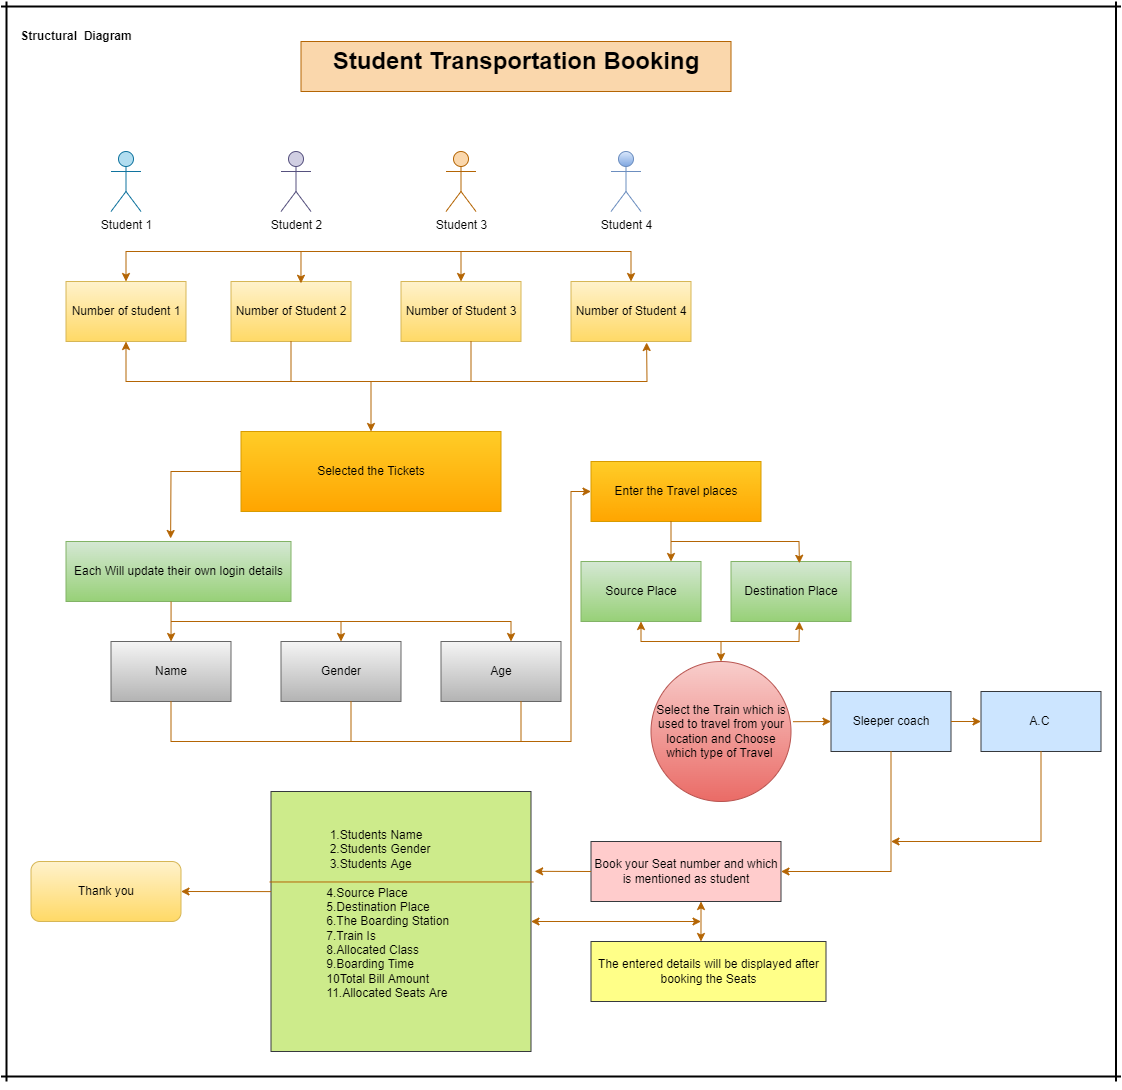

The diagram above was exported from draw.io. Its source (the exported page's mxGraphModel, read from the mxfile embedded in the PNG):
<mxGraphModel dx="2777.5" dy="480" grid="1" gridSize="10" guides="1" tooltips="1" connect="1" arrows="1" fold="1" page="1" pageScale="1.5" pageWidth="1169" pageHeight="826" background="none" math="0" shadow="0">
  <root>
    <mxCell id="0" style=";html=1;" />
    <mxCell id="1" style=";html=1;" parent="0" />
    <mxCell id="eYC-V4G4fa51V15YgVEB-101" value="&lt;h1&gt;Student Transportation Booking&lt;/h1&gt;" style="text;html=1;strokeColor=#b46504;fillColor=#fad7ac;spacing=5;spacingTop=-20;whiteSpace=wrap;overflow=hidden;rounded=0;fontSize=12;align=center;" vertex="1" parent="1">
      <mxGeometry x="300" y="120" width="430" height="50" as="geometry" />
    </mxCell>
    <mxCell id="eYC-V4G4fa51V15YgVEB-106" value="Student 1" style="shape=umlActor;verticalLabelPosition=bottom;verticalAlign=top;html=1;outlineConnect=0;fillColor=#b1ddf0;strokeColor=#10739e;" vertex="1" parent="1">
      <mxGeometry x="110" y="230" width="30" height="60" as="geometry" />
    </mxCell>
    <mxCell id="eYC-V4G4fa51V15YgVEB-107" value="Student 2" style="shape=umlActor;verticalLabelPosition=bottom;verticalAlign=top;html=1;outlineConnect=0;fillColor=#d0cee2;strokeColor=#56517e;" vertex="1" parent="1">
      <mxGeometry x="280" y="230" width="30" height="60" as="geometry" />
    </mxCell>
    <mxCell id="eYC-V4G4fa51V15YgVEB-108" value="Student 3" style="shape=umlActor;verticalLabelPosition=bottom;verticalAlign=top;html=1;outlineConnect=0;fillColor=#fad7ac;strokeColor=#b46504;" vertex="1" parent="1">
      <mxGeometry x="445" y="230" width="30" height="60" as="geometry" />
    </mxCell>
    <mxCell id="eYC-V4G4fa51V15YgVEB-109" value="Student 4" style="shape=umlActor;verticalLabelPosition=bottom;verticalAlign=top;html=1;outlineConnect=0;fillColor=#dae8fc;strokeColor=#6c8ebf;gradientColor=#7ea6e0;" vertex="1" parent="1">
      <mxGeometry x="610" y="230" width="30" height="60" as="geometry" />
    </mxCell>
    <mxCell id="eYC-V4G4fa51V15YgVEB-112" value="Number of student 1" style="rounded=0;whiteSpace=wrap;html=1;fillColor=#fff2cc;strokeColor=#d6b656;gradientColor=#ffd966;" vertex="1" parent="1">
      <mxGeometry x="65" y="360" width="120" height="60" as="geometry" />
    </mxCell>
    <mxCell id="eYC-V4G4fa51V15YgVEB-113" value="Number of Student 2" style="rounded=0;whiteSpace=wrap;html=1;fillColor=#fff2cc;strokeColor=#d6b656;gradientColor=#ffd966;" vertex="1" parent="1">
      <mxGeometry x="230" y="360" width="120" height="60" as="geometry" />
    </mxCell>
    <mxCell id="eYC-V4G4fa51V15YgVEB-115" value="&lt;span&gt;Number of Student 3&lt;/span&gt;" style="rounded=0;whiteSpace=wrap;html=1;fillColor=#fff2cc;strokeColor=#d6b656;gradientColor=#ffd966;" vertex="1" parent="1">
      <mxGeometry x="400" y="360" width="120" height="60" as="geometry" />
    </mxCell>
    <mxCell id="eYC-V4G4fa51V15YgVEB-116" value="&lt;span&gt;Number of Student 4&lt;/span&gt;" style="rounded=0;whiteSpace=wrap;html=1;fillColor=#fff2cc;strokeColor=#d6b656;gradientColor=#ffd966;" vertex="1" parent="1">
      <mxGeometry x="570" y="360" width="120" height="60" as="geometry" />
    </mxCell>
    <mxCell id="eYC-V4G4fa51V15YgVEB-118" value="" style="endArrow=classic;startArrow=classic;html=1;rounded=0;exitX=0.5;exitY=0;exitDx=0;exitDy=0;entryX=0.5;entryY=0;entryDx=0;entryDy=0;fillColor=#fad7ac;strokeColor=#b46504;" edge="1" parent="1" source="eYC-V4G4fa51V15YgVEB-112" target="eYC-V4G4fa51V15YgVEB-116">
      <mxGeometry width="50" height="50" relative="1" as="geometry">
        <mxPoint x="260" y="370" as="sourcePoint" />
        <mxPoint x="310" y="320" as="targetPoint" />
        <Array as="points">
          <mxPoint x="125" y="330" />
          <mxPoint x="630" y="330" />
        </Array>
      </mxGeometry>
    </mxCell>
    <mxCell id="eYC-V4G4fa51V15YgVEB-119" value="" style="endArrow=classic;html=1;rounded=0;entryX=0.583;entryY=0.03;entryDx=0;entryDy=0;entryPerimeter=0;fillColor=#fad7ac;strokeColor=#b46504;" edge="1" parent="1" target="eYC-V4G4fa51V15YgVEB-113">
      <mxGeometry width="50" height="50" relative="1" as="geometry">
        <mxPoint x="300" y="330" as="sourcePoint" />
        <mxPoint x="340" y="330" as="targetPoint" />
      </mxGeometry>
    </mxCell>
    <mxCell id="eYC-V4G4fa51V15YgVEB-120" value="" style="endArrow=classic;html=1;rounded=0;entryX=0.5;entryY=0;entryDx=0;entryDy=0;fillColor=#fad7ac;strokeColor=#b46504;" edge="1" parent="1" target="eYC-V4G4fa51V15YgVEB-115">
      <mxGeometry width="50" height="50" relative="1" as="geometry">
        <mxPoint x="460" y="330" as="sourcePoint" />
        <mxPoint x="510" y="330" as="targetPoint" />
      </mxGeometry>
    </mxCell>
    <mxCell id="eYC-V4G4fa51V15YgVEB-121" value="" style="endArrow=classic;startArrow=classic;html=1;rounded=0;exitX=0.5;exitY=1;exitDx=0;exitDy=0;entryX=0.63;entryY=1.017;entryDx=0;entryDy=0;entryPerimeter=0;fillColor=#fad7ac;strokeColor=#b46504;" edge="1" parent="1" source="eYC-V4G4fa51V15YgVEB-112" target="eYC-V4G4fa51V15YgVEB-116">
      <mxGeometry width="50" height="50" relative="1" as="geometry">
        <mxPoint x="350" y="530" as="sourcePoint" />
        <mxPoint x="400" y="480" as="targetPoint" />
        <Array as="points">
          <mxPoint x="125" y="460" />
          <mxPoint x="646" y="460" />
        </Array>
      </mxGeometry>
    </mxCell>
    <mxCell id="eYC-V4G4fa51V15YgVEB-123" value="" style="endArrow=none;html=1;rounded=0;entryX=0.5;entryY=1;entryDx=0;entryDy=0;fillColor=#fad7ac;strokeColor=#b46504;" edge="1" parent="1" target="eYC-V4G4fa51V15YgVEB-113">
      <mxGeometry width="50" height="50" relative="1" as="geometry">
        <mxPoint x="290" y="460" as="sourcePoint" />
        <mxPoint x="330" y="410" as="targetPoint" />
      </mxGeometry>
    </mxCell>
    <mxCell id="eYC-V4G4fa51V15YgVEB-124" value="" style="endArrow=none;html=1;rounded=0;fillColor=#fad7ac;strokeColor=#b46504;" edge="1" parent="1">
      <mxGeometry width="50" height="50" relative="1" as="geometry">
        <mxPoint x="470" y="460" as="sourcePoint" />
        <mxPoint x="470" y="420" as="targetPoint" />
      </mxGeometry>
    </mxCell>
    <mxCell id="eYC-V4G4fa51V15YgVEB-126" value="Selected the Tickets" style="rounded=0;whiteSpace=wrap;html=1;fillColor=#ffcd28;strokeColor=#d79b00;gradientColor=#ffa500;" vertex="1" parent="1">
      <mxGeometry x="240" y="510" width="260" height="80" as="geometry" />
    </mxCell>
    <mxCell id="eYC-V4G4fa51V15YgVEB-127" value="" style="endArrow=classic;html=1;rounded=0;entryX=0.5;entryY=0;entryDx=0;entryDy=0;fillColor=#fad7ac;strokeColor=#b46504;" edge="1" parent="1" target="eYC-V4G4fa51V15YgVEB-126">
      <mxGeometry width="50" height="50" relative="1" as="geometry">
        <mxPoint x="370" y="460" as="sourcePoint" />
        <mxPoint x="410" y="470" as="targetPoint" />
      </mxGeometry>
    </mxCell>
    <mxCell id="eYC-V4G4fa51V15YgVEB-128" value="Each Will update their own login details" style="rounded=0;whiteSpace=wrap;html=1;fillColor=#d5e8d4;strokeColor=#82b366;gradientColor=#97d077;" vertex="1" parent="1">
      <mxGeometry x="65" y="620" width="225" height="60" as="geometry" />
    </mxCell>
    <mxCell id="eYC-V4G4fa51V15YgVEB-129" value="Destination Place" style="rounded=0;whiteSpace=wrap;html=1;fillColor=#d5e8d4;strokeColor=#82b366;gradientColor=#97d077;" vertex="1" parent="1">
      <mxGeometry x="730" y="640" width="120" height="60" as="geometry" />
    </mxCell>
    <mxCell id="eYC-V4G4fa51V15YgVEB-130" value="Enter the Travel places" style="rounded=0;whiteSpace=wrap;html=1;fillColor=#ffcd28;strokeColor=#d79b00;gradientColor=#ffa500;" vertex="1" parent="1">
      <mxGeometry x="590" y="540" width="170" height="60" as="geometry" />
    </mxCell>
    <mxCell id="eYC-V4G4fa51V15YgVEB-131" value="Age" style="rounded=0;whiteSpace=wrap;html=1;fillColor=#f5f5f5;strokeColor=#666666;gradientColor=#b3b3b3;" vertex="1" parent="1">
      <mxGeometry x="440" y="720" width="120" height="60" as="geometry" />
    </mxCell>
    <mxCell id="eYC-V4G4fa51V15YgVEB-132" value="Gender" style="rounded=0;whiteSpace=wrap;html=1;fillColor=#f5f5f5;strokeColor=#666666;gradientColor=#b3b3b3;" vertex="1" parent="1">
      <mxGeometry x="280" y="720" width="120" height="60" as="geometry" />
    </mxCell>
    <mxCell id="eYC-V4G4fa51V15YgVEB-133" value="Name" style="rounded=0;whiteSpace=wrap;html=1;fillColor=#f5f5f5;strokeColor=#666666;gradientColor=#b3b3b3;" vertex="1" parent="1">
      <mxGeometry x="110" y="720" width="120" height="60" as="geometry" />
    </mxCell>
    <mxCell id="eYC-V4G4fa51V15YgVEB-134" value="" style="endArrow=classic;html=1;rounded=0;exitX=0;exitY=0.5;exitDx=0;exitDy=0;entryX=0.465;entryY=-0.05;entryDx=0;entryDy=0;entryPerimeter=0;fillColor=#fad7ac;strokeColor=#b46504;" edge="1" parent="1" source="eYC-V4G4fa51V15YgVEB-126" target="eYC-V4G4fa51V15YgVEB-128">
      <mxGeometry width="50" height="50" relative="1" as="geometry">
        <mxPoint x="480" y="510" as="sourcePoint" />
        <mxPoint x="530" y="460" as="targetPoint" />
        <Array as="points">
          <mxPoint x="170" y="550" />
        </Array>
      </mxGeometry>
    </mxCell>
    <mxCell id="eYC-V4G4fa51V15YgVEB-135" value="" style="endArrow=classic;html=1;rounded=0;exitX=0.467;exitY=1;exitDx=0;exitDy=0;exitPerimeter=0;fillColor=#fad7ac;strokeColor=#b46504;" edge="1" parent="1" source="eYC-V4G4fa51V15YgVEB-128" target="eYC-V4G4fa51V15YgVEB-133">
      <mxGeometry width="50" height="50" relative="1" as="geometry">
        <mxPoint x="160" y="720" as="sourcePoint" />
        <mxPoint x="210" y="670" as="targetPoint" />
      </mxGeometry>
    </mxCell>
    <mxCell id="eYC-V4G4fa51V15YgVEB-136" value="" style="endArrow=classic;html=1;rounded=0;fillColor=#fad7ac;strokeColor=#b46504;" edge="1" parent="1">
      <mxGeometry width="50" height="50" relative="1" as="geometry">
        <mxPoint x="170" y="700" as="sourcePoint" />
        <mxPoint x="510" y="720" as="targetPoint" />
        <Array as="points">
          <mxPoint x="510" y="700" />
        </Array>
      </mxGeometry>
    </mxCell>
    <mxCell id="eYC-V4G4fa51V15YgVEB-137" value="" style="endArrow=classic;html=1;rounded=0;entryX=0.5;entryY=0;entryDx=0;entryDy=0;fillColor=#fad7ac;strokeColor=#b46504;" edge="1" parent="1" target="eYC-V4G4fa51V15YgVEB-132">
      <mxGeometry width="50" height="50" relative="1" as="geometry">
        <mxPoint x="340" y="700" as="sourcePoint" />
        <mxPoint x="530" y="560" as="targetPoint" />
      </mxGeometry>
    </mxCell>
    <mxCell id="eYC-V4G4fa51V15YgVEB-138" value="" style="endArrow=classic;html=1;rounded=0;exitX=0.5;exitY=1;exitDx=0;exitDy=0;entryX=0;entryY=0.5;entryDx=0;entryDy=0;fillColor=#fad7ac;strokeColor=#b46504;" edge="1" parent="1" source="eYC-V4G4fa51V15YgVEB-133" target="eYC-V4G4fa51V15YgVEB-130">
      <mxGeometry width="50" height="50" relative="1" as="geometry">
        <mxPoint x="590" y="590" as="sourcePoint" />
        <mxPoint x="640" y="540" as="targetPoint" />
        <Array as="points">
          <mxPoint x="170" y="820" />
          <mxPoint x="570" y="820" />
          <mxPoint x="570" y="570" />
        </Array>
      </mxGeometry>
    </mxCell>
    <mxCell id="eYC-V4G4fa51V15YgVEB-139" value="Source Place" style="rounded=0;whiteSpace=wrap;html=1;fillColor=#d5e8d4;strokeColor=#82b366;gradientColor=#97d077;" vertex="1" parent="1">
      <mxGeometry x="580" y="640" width="120" height="60" as="geometry" />
    </mxCell>
    <mxCell id="eYC-V4G4fa51V15YgVEB-140" value="" style="endArrow=classic;html=1;rounded=0;entryX=0.75;entryY=0;entryDx=0;entryDy=0;fillColor=#fad7ac;strokeColor=#b46504;" edge="1" parent="1" target="eYC-V4G4fa51V15YgVEB-139">
      <mxGeometry width="50" height="50" relative="1" as="geometry">
        <mxPoint x="670" y="600" as="sourcePoint" />
        <mxPoint x="675" y="650" as="targetPoint" />
      </mxGeometry>
    </mxCell>
    <mxCell id="eYC-V4G4fa51V15YgVEB-142" value="" style="endArrow=classic;html=1;rounded=0;entryX=0.57;entryY=0.03;entryDx=0;entryDy=0;entryPerimeter=0;fillColor=#fad7ac;strokeColor=#b46504;" edge="1" parent="1" target="eYC-V4G4fa51V15YgVEB-129">
      <mxGeometry width="50" height="50" relative="1" as="geometry">
        <mxPoint x="670" y="620" as="sourcePoint" />
        <mxPoint x="780" y="600" as="targetPoint" />
        <Array as="points">
          <mxPoint x="798" y="620" />
        </Array>
      </mxGeometry>
    </mxCell>
    <mxCell id="eYC-V4G4fa51V15YgVEB-143" value="" style="endArrow=none;html=1;rounded=0;fillColor=#fad7ac;strokeColor=#b46504;" edge="1" parent="1">
      <mxGeometry width="50" height="50" relative="1" as="geometry">
        <mxPoint x="350" y="820" as="sourcePoint" />
        <mxPoint x="350" y="780" as="targetPoint" />
      </mxGeometry>
    </mxCell>
    <mxCell id="eYC-V4G4fa51V15YgVEB-144" value="" style="endArrow=none;html=1;rounded=0;fillColor=#fad7ac;strokeColor=#b46504;" edge="1" parent="1">
      <mxGeometry width="50" height="50" relative="1" as="geometry">
        <mxPoint x="520" y="820" as="sourcePoint" />
        <mxPoint x="520" y="780" as="targetPoint" />
      </mxGeometry>
    </mxCell>
    <mxCell id="eYC-V4G4fa51V15YgVEB-145" value="Select the Train which is used to travel from your location and Choose which type of Travel&amp;nbsp;" style="ellipse;whiteSpace=wrap;html=1;aspect=fixed;fillColor=#f8cecc;strokeColor=#b85450;gradientColor=#ea6b66;" vertex="1" parent="1">
      <mxGeometry x="650" y="740" width="140" height="140" as="geometry" />
    </mxCell>
    <mxCell id="eYC-V4G4fa51V15YgVEB-146" value="" style="endArrow=classic;startArrow=classic;html=1;rounded=0;exitX=0.5;exitY=1;exitDx=0;exitDy=0;entryX=0.57;entryY=1.003;entryDx=0;entryDy=0;entryPerimeter=0;fillColor=#fad7ac;strokeColor=#b46504;" edge="1" parent="1" source="eYC-V4G4fa51V15YgVEB-139" target="eYC-V4G4fa51V15YgVEB-129">
      <mxGeometry width="50" height="50" relative="1" as="geometry">
        <mxPoint x="630" y="760" as="sourcePoint" />
        <mxPoint x="680" y="710" as="targetPoint" />
        <Array as="points">
          <mxPoint x="640" y="720" />
          <mxPoint x="798" y="720" />
        </Array>
      </mxGeometry>
    </mxCell>
    <mxCell id="eYC-V4G4fa51V15YgVEB-147" value="" style="endArrow=classic;html=1;rounded=0;entryX=0.5;entryY=0;entryDx=0;entryDy=0;fillColor=#fad7ac;strokeColor=#b46504;" edge="1" parent="1" target="eYC-V4G4fa51V15YgVEB-145">
      <mxGeometry width="50" height="50" relative="1" as="geometry">
        <mxPoint x="720" y="720" as="sourcePoint" />
        <mxPoint x="770" y="720" as="targetPoint" />
      </mxGeometry>
    </mxCell>
    <mxCell id="eYC-V4G4fa51V15YgVEB-148" value="Sleeper coach" style="rounded=0;whiteSpace=wrap;html=1;fillColor=#cce5ff;strokeColor=#36393d;" vertex="1" parent="1">
      <mxGeometry x="830" y="770" width="120" height="60" as="geometry" />
    </mxCell>
    <mxCell id="eYC-V4G4fa51V15YgVEB-149" value="A.C&amp;nbsp;" style="rounded=0;whiteSpace=wrap;html=1;fillColor=#cce5ff;strokeColor=#36393d;" vertex="1" parent="1">
      <mxGeometry x="980" y="770" width="120" height="60" as="geometry" />
    </mxCell>
    <mxCell id="eYC-V4G4fa51V15YgVEB-150" value="" style="endArrow=classic;html=1;rounded=0;exitX=1.014;exitY=0.43;exitDx=0;exitDy=0;exitPerimeter=0;entryX=0;entryY=0.5;entryDx=0;entryDy=0;fillColor=#fad7ac;strokeColor=#b46504;" edge="1" parent="1" source="eYC-V4G4fa51V15YgVEB-145" target="eYC-V4G4fa51V15YgVEB-148">
      <mxGeometry width="50" height="50" relative="1" as="geometry">
        <mxPoint x="790" y="830" as="sourcePoint" />
        <mxPoint x="840" y="780" as="targetPoint" />
      </mxGeometry>
    </mxCell>
    <mxCell id="eYC-V4G4fa51V15YgVEB-151" value="" style="endArrow=classic;html=1;rounded=0;exitX=1;exitY=0.5;exitDx=0;exitDy=0;entryX=0;entryY=0.5;entryDx=0;entryDy=0;fillColor=#fad7ac;strokeColor=#b46504;" edge="1" parent="1" source="eYC-V4G4fa51V15YgVEB-148" target="eYC-V4G4fa51V15YgVEB-149">
      <mxGeometry width="50" height="50" relative="1" as="geometry">
        <mxPoint x="950" y="840" as="sourcePoint" />
        <mxPoint x="1000" y="790" as="targetPoint" />
      </mxGeometry>
    </mxCell>
    <mxCell id="eYC-V4G4fa51V15YgVEB-152" style="edgeStyle=orthogonalEdgeStyle;rounded=0;orthogonalLoop=1;jettySize=auto;html=1;exitX=0.5;exitY=1;exitDx=0;exitDy=0;exitPerimeter=0;" edge="1" parent="1">
      <mxGeometry relative="1" as="geometry">
        <mxPoint x="545" y="1160" as="sourcePoint" />
        <mxPoint x="545" y="1160" as="targetPoint" />
      </mxGeometry>
    </mxCell>
    <mxCell id="eYC-V4G4fa51V15YgVEB-154" value="Book your Seat number and which is mentioned as student" style="rounded=0;whiteSpace=wrap;html=1;fillColor=#ffcccc;strokeColor=#36393d;" vertex="1" parent="1">
      <mxGeometry x="590" y="920" width="190" height="60" as="geometry" />
    </mxCell>
    <mxCell id="eYC-V4G4fa51V15YgVEB-156" value="" style="endArrow=classic;html=1;rounded=0;exitX=0.5;exitY=1;exitDx=0;exitDy=0;entryX=1;entryY=0.5;entryDx=0;entryDy=0;fillColor=#fad7ac;strokeColor=#b46504;" edge="1" parent="1" source="eYC-V4G4fa51V15YgVEB-148" target="eYC-V4G4fa51V15YgVEB-154">
      <mxGeometry width="50" height="50" relative="1" as="geometry">
        <mxPoint x="890" y="890" as="sourcePoint" />
        <mxPoint x="940" y="840" as="targetPoint" />
        <Array as="points">
          <mxPoint x="890" y="950" />
        </Array>
      </mxGeometry>
    </mxCell>
    <mxCell id="eYC-V4G4fa51V15YgVEB-157" value="" style="endArrow=classic;html=1;rounded=0;exitX=0.5;exitY=1;exitDx=0;exitDy=0;fillColor=#fad7ac;strokeColor=#b46504;" edge="1" parent="1" source="eYC-V4G4fa51V15YgVEB-149">
      <mxGeometry width="50" height="50" relative="1" as="geometry">
        <mxPoint x="1020" y="880" as="sourcePoint" />
        <mxPoint x="890" y="920" as="targetPoint" />
        <Array as="points">
          <mxPoint x="1040" y="920" />
        </Array>
      </mxGeometry>
    </mxCell>
    <mxCell id="eYC-V4G4fa51V15YgVEB-158" value="&lt;div&gt;&amp;nbsp; &amp;nbsp; &amp;nbsp; &amp;nbsp; &amp;nbsp; &amp;nbsp; &amp;nbsp; &amp;nbsp; &amp;nbsp;1.Students Name&lt;/div&gt;&lt;div&gt;&amp;nbsp; &amp;nbsp; &amp;nbsp; &amp;nbsp; &amp;nbsp; &amp;nbsp; &amp;nbsp; &amp;nbsp; &amp;nbsp;2.Students Gender&lt;/div&gt;&lt;div&gt;&amp;nbsp; &amp;nbsp; &amp;nbsp; &amp;nbsp; &amp;nbsp; &amp;nbsp; &amp;nbsp; &amp;nbsp; &amp;nbsp;3.Students Age&lt;/div&gt;&lt;div&gt;&lt;br&gt;&lt;/div&gt;&lt;div&gt;&amp;nbsp; &amp;nbsp; &amp;nbsp; &amp;nbsp; &amp;nbsp; &amp;nbsp; &amp;nbsp; &amp;nbsp; 4.Source Place&lt;/div&gt;&lt;div&gt;&amp;nbsp; &amp;nbsp; &amp;nbsp; &amp;nbsp; &amp;nbsp; &amp;nbsp; &amp;nbsp; &amp;nbsp; 5.Destination Place&lt;/div&gt;&lt;div&gt;&amp;nbsp; &amp;nbsp; &amp;nbsp; &amp;nbsp; &amp;nbsp; &amp;nbsp; &amp;nbsp; &amp;nbsp; 6.The Boarding Station&lt;/div&gt;&lt;div&gt;&amp;nbsp; &amp;nbsp; &amp;nbsp; &amp;nbsp; &amp;nbsp; &amp;nbsp; &amp;nbsp; &amp;nbsp; 7.Train Is&lt;/div&gt;&lt;div&gt;&amp;nbsp; &amp;nbsp; &amp;nbsp; &amp;nbsp; &amp;nbsp; &amp;nbsp; &amp;nbsp; &amp;nbsp; 8.Allocated Class&lt;/div&gt;&lt;div&gt;&amp;nbsp; &amp;nbsp; &amp;nbsp; &amp;nbsp; &amp;nbsp; &amp;nbsp; &amp;nbsp; &amp;nbsp; 9.Boarding Time&lt;/div&gt;&lt;div&gt;&amp;nbsp; &amp;nbsp; &amp;nbsp; &amp;nbsp; &amp;nbsp; &amp;nbsp; &amp;nbsp; &amp;nbsp; 10Total Bill Amount&lt;/div&gt;&lt;div&gt;&amp;nbsp; &amp;nbsp; &amp;nbsp; &amp;nbsp; &amp;nbsp; &amp;nbsp; &amp;nbsp; &amp;nbsp; 11.Allocated Seats Are&lt;/div&gt;&lt;div&gt;&amp;nbsp; &amp;nbsp; &amp;nbsp; &amp;nbsp; &amp;nbsp; &amp;nbsp; &amp;nbsp; &amp;nbsp;&amp;nbsp;&lt;/div&gt;" style="whiteSpace=wrap;html=1;aspect=fixed;align=left;fillColor=#cdeb8b;strokeColor=#36393d;" vertex="1" parent="1">
      <mxGeometry x="270" y="870" width="260" height="260" as="geometry" />
    </mxCell>
    <mxCell id="eYC-V4G4fa51V15YgVEB-159" value="" style="endArrow=none;html=1;rounded=0;exitX=-0.006;exitY=0.348;exitDx=0;exitDy=0;exitPerimeter=0;entryX=1.01;entryY=0.348;entryDx=0;entryDy=0;entryPerimeter=0;fillColor=#fad7ac;strokeColor=#b46504;" edge="1" parent="1" source="eYC-V4G4fa51V15YgVEB-158" target="eYC-V4G4fa51V15YgVEB-158">
      <mxGeometry width="50" height="50" relative="1" as="geometry">
        <mxPoint x="310" y="980" as="sourcePoint" />
        <mxPoint x="360" y="930" as="targetPoint" />
      </mxGeometry>
    </mxCell>
    <mxCell id="eYC-V4G4fa51V15YgVEB-160" value="The entered details will be displayed after booking the Seats" style="rounded=0;whiteSpace=wrap;html=1;align=center;fillColor=#ffff88;strokeColor=#36393d;" vertex="1" parent="1">
      <mxGeometry x="590" y="1020" width="235" height="60" as="geometry" />
    </mxCell>
    <mxCell id="eYC-V4G4fa51V15YgVEB-162" value="" style="endArrow=classic;html=1;rounded=0;exitX=0;exitY=0.5;exitDx=0;exitDy=0;entryX=1.014;entryY=0.307;entryDx=0;entryDy=0;entryPerimeter=0;fillColor=#fad7ac;strokeColor=#b46504;" edge="1" parent="1" source="eYC-V4G4fa51V15YgVEB-154" target="eYC-V4G4fa51V15YgVEB-158">
      <mxGeometry width="50" height="50" relative="1" as="geometry">
        <mxPoint x="130" y="1060" as="sourcePoint" />
        <mxPoint x="180" y="1010" as="targetPoint" />
      </mxGeometry>
    </mxCell>
    <mxCell id="eYC-V4G4fa51V15YgVEB-164" value="" style="endArrow=classic;startArrow=classic;html=1;rounded=0;entryX=0.579;entryY=1;entryDx=0;entryDy=0;entryPerimeter=0;exitX=0.468;exitY=0;exitDx=0;exitDy=0;exitPerimeter=0;fillColor=#fad7ac;strokeColor=#b46504;" edge="1" parent="1" source="eYC-V4G4fa51V15YgVEB-160" target="eYC-V4G4fa51V15YgVEB-154">
      <mxGeometry width="50" height="50" relative="1" as="geometry">
        <mxPoint x="680" y="1030" as="sourcePoint" />
        <mxPoint x="730" y="980" as="targetPoint" />
      </mxGeometry>
    </mxCell>
    <mxCell id="eYC-V4G4fa51V15YgVEB-165" value="" style="endArrow=classic;startArrow=classic;html=1;rounded=0;exitX=1;exitY=0.5;exitDx=0;exitDy=0;fillColor=#fad7ac;strokeColor=#b46504;" edge="1" parent="1" source="eYC-V4G4fa51V15YgVEB-158">
      <mxGeometry width="50" height="50" relative="1" as="geometry">
        <mxPoint x="610" y="1040" as="sourcePoint" />
        <mxPoint x="700" y="1000" as="targetPoint" />
      </mxGeometry>
    </mxCell>
    <mxCell id="eYC-V4G4fa51V15YgVEB-166" value="Thank you" style="rounded=1;whiteSpace=wrap;html=1;align=center;fillColor=#fff2cc;gradientColor=#ffd966;strokeColor=#d6b656;" vertex="1" parent="1">
      <mxGeometry x="30" y="940" width="150" height="60" as="geometry" />
    </mxCell>
    <mxCell id="eYC-V4G4fa51V15YgVEB-167" value="" style="endArrow=classic;html=1;rounded=0;entryX=1;entryY=0.5;entryDx=0;entryDy=0;exitX=0;exitY=0.385;exitDx=0;exitDy=0;exitPerimeter=0;fillColor=#fad7ac;strokeColor=#b46504;" edge="1" parent="1" source="eYC-V4G4fa51V15YgVEB-158" target="eYC-V4G4fa51V15YgVEB-166">
      <mxGeometry width="50" height="50" relative="1" as="geometry">
        <mxPoint x="210" y="1010" as="sourcePoint" />
        <mxPoint x="260" y="960" as="targetPoint" />
      </mxGeometry>
    </mxCell>
    <mxCell id="eYC-V4G4fa51V15YgVEB-173" value="" style="line;strokeWidth=2;direction=south;html=1;align=center;" vertex="1" parent="1">
      <mxGeometry x="0.5" y="80" width="10" height="1080" as="geometry" />
    </mxCell>
    <mxCell id="eYC-V4G4fa51V15YgVEB-175" value="" style="line;strokeWidth=2;html=1;align=center;" vertex="1" parent="1">
      <mxGeometry y="80" width="1120" height="10" as="geometry" />
    </mxCell>
    <mxCell id="eYC-V4G4fa51V15YgVEB-177" value="" style="line;strokeWidth=2;direction=south;html=1;align=center;" vertex="1" parent="1">
      <mxGeometry x="1110" y="80" width="10" height="1080" as="geometry" />
    </mxCell>
    <mxCell id="eYC-V4G4fa51V15YgVEB-179" value="" style="line;strokeWidth=2;html=1;align=center;" vertex="1" parent="1">
      <mxGeometry y="1150" width="1120" height="10" as="geometry" />
    </mxCell>
    <mxCell id="eYC-V4G4fa51V15YgVEB-180" value="Structural&amp;nbsp; Diagram" style="text;html=1;strokeColor=none;fillColor=none;align=center;verticalAlign=middle;whiteSpace=wrap;rounded=0;strokeWidth=1;fontStyle=1" vertex="1" parent="1">
      <mxGeometry x="10.5" y="100" width="130" height="30" as="geometry" />
    </mxCell>
  </root>
</mxGraphModel>